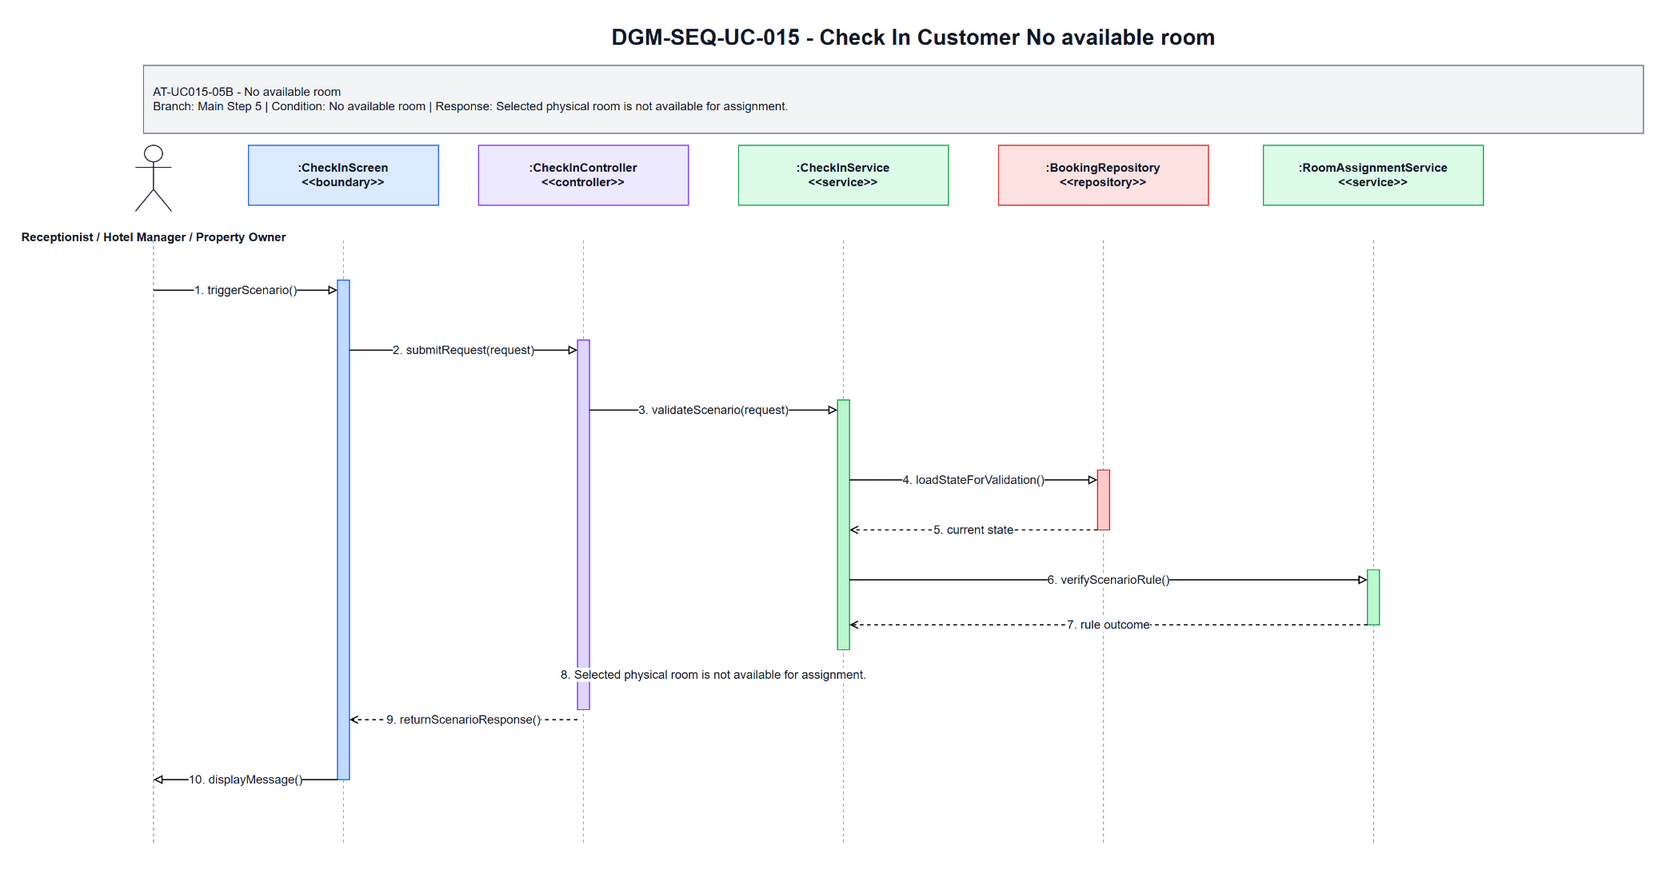

The diagram above was exported from draw.io. Its source (the exported page's mxGraphModel, read from the mxfile embedded in the PNG):
<mxGraphModel dx="1700" dy="920" grid="1" gridSize="10" guides="1" tooltips="1" connect="1" arrows="1" fold="1" page="1" pageScale="1" pageWidth="1700" pageHeight="920" math="0" shadow="0">
  <root>
    <mxCell id="0" />
    <mxCell id="1" parent="0" />
    <mxCell id="title" parent="1" value="DGM-SEQ-UC-015 - Check In Customer No available room" style="text;html=1;strokeColor=none;fillColor=none;align=center;verticalAlign=middle;fontStyle=1;fontSize=22;fontColor=#111827" vertex="1">
      <mxGeometry x="350" y="25" width="1000" height="34" as="geometry" />
    </mxCell>
    <mxCell id="scenario-band" parent="1" value="AT-UC015-05B - No available room&lt;br&gt;Branch: Main Step 5 | Condition: No available room | Response: Selected physical room is not available for assignment." style="rounded=0;whiteSpace=wrap;html=1;fillColor=#F3F4F6;strokeColor=#6B7280;fontSize=12;fontColor=#111827;align=left;spacing=10" vertex="1">
      <mxGeometry x="80" y="70" width="1500" height="68" as="geometry" />
    </mxCell>
    <mxCell id="actor-icon" parent="1" value="" style="shape=umlActor;verticalLabelPosition=bottom;verticalAlign=top;html=1;outlineConnect=0;strokeColor=#111827" vertex="1">
      <mxGeometry x="72" y="150" width="36" height="66" as="geometry" />
    </mxCell>
    <mxCell id="actor-label" parent="1" value="Receptionist / Hotel Manager / Property Owner" style="text;html=1;strokeColor=none;fillColor=none;align=center;verticalAlign=middle;fontStyle=1;fontSize=12;fontColor=#111827" vertex="1">
      <mxGeometry x="20" y="224" width="140" height="36" as="geometry" />
    </mxCell>
    <mxCell id="h0" parent="1" value=":CheckInScreen&lt;br&gt;&amp;lt;&amp;lt;boundary&amp;gt;&amp;gt;" style="rounded=0;whiteSpace=wrap;html=1;fillColor=#DBEAFE;strokeColor=#2563EB;fontSize=12;fontStyle=1;fontColor=#111827" vertex="1">
      <mxGeometry x="185" y="150" width="190" height="60" as="geometry" />
    </mxCell>
    <mxCell id="h1" parent="1" value=":CheckInController&lt;br&gt;&amp;lt;&amp;lt;controller&amp;gt;&amp;gt;" style="rounded=0;whiteSpace=wrap;html=1;fillColor=#EDE9FE;strokeColor=#7C3AED;fontSize=12;fontStyle=1;fontColor=#111827" vertex="1">
      <mxGeometry x="415" y="150" width="210" height="60" as="geometry" />
    </mxCell>
    <mxCell id="h2" parent="1" value=":CheckInService&lt;br&gt;&amp;lt;&amp;lt;service&amp;gt;&amp;gt;" style="rounded=0;whiteSpace=wrap;html=1;fillColor=#DCFCE7;strokeColor=#16A34A;fontSize=12;fontStyle=1;fontColor=#111827" vertex="1">
      <mxGeometry x="675" y="150" width="210" height="60" as="geometry" />
    </mxCell>
    <mxCell id="h3" parent="1" value=":BookingRepository&lt;br&gt;&amp;lt;&amp;lt;repository&amp;gt;&amp;gt;" style="rounded=0;whiteSpace=wrap;html=1;fillColor=#FEE2E2;strokeColor=#DC2626;fontSize=12;fontStyle=1;fontColor=#111827" vertex="1">
      <mxGeometry x="935" y="150" width="210" height="60" as="geometry" />
    </mxCell>
    <mxCell id="h4" parent="1" value=":RoomAssignmentService&lt;br&gt;&amp;lt;&amp;lt;service&amp;gt;&amp;gt;" style="rounded=0;whiteSpace=wrap;html=1;fillColor=#DCFCE7;strokeColor=#16A34A;fontSize=12;fontStyle=1;fontColor=#111827" vertex="1">
      <mxGeometry x="1200" y="150" width="220" height="60" as="geometry" />
    </mxCell>
    <mxCell id="l-actor" parent="1" style="endArrow=none;html=1;dashed=1;strokeColor=#9CA3AF" edge="1">
      <mxGeometry relative="1" as="geometry">
        <mxPoint x="90" y="245" as="sourcePoint" />
        <mxPoint x="90" y="850" as="targetPoint" />
      </mxGeometry>
    </mxCell>
    <mxCell id="l0" parent="1" style="endArrow=none;html=1;dashed=1;strokeColor=#9CA3AF" edge="1">
      <mxGeometry relative="1" as="geometry">
        <mxPoint x="280" y="245" as="sourcePoint" />
        <mxPoint x="280" y="850" as="targetPoint" />
      </mxGeometry>
    </mxCell>
    <mxCell id="l1" parent="1" style="endArrow=none;html=1;dashed=1;strokeColor=#9CA3AF" edge="1">
      <mxGeometry relative="1" as="geometry">
        <mxPoint x="520" y="245" as="sourcePoint" />
        <mxPoint x="520" y="850" as="targetPoint" />
      </mxGeometry>
    </mxCell>
    <mxCell id="l2" parent="1" style="endArrow=none;html=1;dashed=1;strokeColor=#9CA3AF" edge="1">
      <mxGeometry relative="1" as="geometry">
        <mxPoint x="780" y="245" as="sourcePoint" />
        <mxPoint x="780" y="850" as="targetPoint" />
      </mxGeometry>
    </mxCell>
    <mxCell id="l3" parent="1" style="endArrow=none;html=1;dashed=1;strokeColor=#9CA3AF" edge="1">
      <mxGeometry relative="1" as="geometry">
        <mxPoint x="1040" y="245" as="sourcePoint" />
        <mxPoint x="1040" y="850" as="targetPoint" />
      </mxGeometry>
    </mxCell>
    <mxCell id="l4" parent="1" style="endArrow=none;html=1;dashed=1;strokeColor=#9CA3AF" edge="1">
      <mxGeometry relative="1" as="geometry">
        <mxPoint x="1310" y="245" as="sourcePoint" />
        <mxPoint x="1310" y="850" as="targetPoint" />
      </mxGeometry>
    </mxCell>
    <mxCell id="a-boundary" parent="1" value="" style="rounded=0;whiteSpace=wrap;html=1;fillColor=#BFDBFE;strokeColor=#2563EB" vertex="1">
      <mxGeometry x="274" y="285" width="12" height="500" as="geometry" />
    </mxCell>
    <mxCell id="a-controller" parent="1" value="" style="rounded=0;whiteSpace=wrap;html=1;fillColor=#DDD6FE;strokeColor=#7C3AED" vertex="1">
      <mxGeometry x="514" y="345" width="12" height="370" as="geometry" />
    </mxCell>
    <mxCell id="a-service" parent="1" value="" style="rounded=0;whiteSpace=wrap;html=1;fillColor=#BBF7D0;strokeColor=#16A34A" vertex="1">
      <mxGeometry x="774" y="405" width="12" height="250" as="geometry" />
    </mxCell>
    <mxCell id="a-repo" parent="1" value="" style="rounded=0;whiteSpace=wrap;html=1;fillColor=#FECACA;strokeColor=#DC2626" vertex="1">
      <mxGeometry x="1034" y="475" width="12" height="60" as="geometry" />
    </mxCell>
    <mxCell id="a-support" parent="1" value="" style="rounded=0;whiteSpace=wrap;html=1;fillColor=#BBF7D0;strokeColor=#16A34A" vertex="1">
      <mxGeometry x="1304" y="575" width="12" height="55" as="geometry" />
    </mxCell>
    <mxCell id="m1" parent="1" value="1. triggerScenario()" style="endArrow=block;endFill=0;html=1;rounded=0;strokeWidth=1.2;fontSize=12;fontColor=#111827;labelBackgroundColor=#FFFFFF" edge="1">
      <mxGeometry relative="1" as="geometry">
        <mxPoint x="90" y="295" as="sourcePoint" />
        <mxPoint x="274" y="295" as="targetPoint" />
      </mxGeometry>
    </mxCell>
    <mxCell id="m2" parent="1" value="2. submitRequest(request)" style="endArrow=block;endFill=0;html=1;rounded=0;strokeWidth=1.2;fontSize=12;fontColor=#111827;labelBackgroundColor=#FFFFFF" edge="1">
      <mxGeometry relative="1" as="geometry">
        <mxPoint x="286" y="355" as="sourcePoint" />
        <mxPoint x="514" y="355" as="targetPoint" />
      </mxGeometry>
    </mxCell>
    <mxCell id="m3" parent="1" value="3. validateScenario(request)" style="endArrow=block;endFill=0;html=1;rounded=0;strokeWidth=1.2;fontSize=12;fontColor=#111827;labelBackgroundColor=#FFFFFF" edge="1">
      <mxGeometry relative="1" as="geometry">
        <mxPoint x="526" y="415" as="sourcePoint" />
        <mxPoint x="774" y="415" as="targetPoint" />
      </mxGeometry>
    </mxCell>
    <mxCell id="m4" parent="1" value="4. loadStateForValidation()" style="endArrow=block;endFill=0;html=1;rounded=0;strokeWidth=1.2;fontSize=12;fontColor=#111827;labelBackgroundColor=#FFFFFF" edge="1">
      <mxGeometry relative="1" as="geometry">
        <mxPoint x="786" y="485" as="sourcePoint" />
        <mxPoint x="1034" y="485" as="targetPoint" />
      </mxGeometry>
    </mxCell>
    <mxCell id="m5" parent="1" value="5. current state" style="endArrow=open;endFill=0;dashed=1;html=1;rounded=0;strokeWidth=1.2;fontSize=12;fontColor=#111827;labelBackgroundColor=#FFFFFF" edge="1">
      <mxGeometry relative="1" as="geometry">
        <mxPoint x="1034" y="535" as="sourcePoint" />
        <mxPoint x="786" y="535" as="targetPoint" />
      </mxGeometry>
    </mxCell>
    <mxCell id="m6" parent="1" value="6. verifyScenarioRule()" style="endArrow=block;endFill=0;html=1;rounded=0;strokeWidth=1.2;fontSize=12;fontColor=#111827;labelBackgroundColor=#FFFFFF" edge="1">
      <mxGeometry relative="1" as="geometry">
        <mxPoint x="786" y="585" as="sourcePoint" />
        <mxPoint x="1304" y="585" as="targetPoint" />
      </mxGeometry>
    </mxCell>
    <mxCell id="m7" parent="1" value="7. rule outcome" style="endArrow=open;endFill=0;dashed=1;html=1;rounded=0;strokeWidth=1.2;fontSize=12;fontColor=#111827;labelBackgroundColor=#FFFFFF" edge="1">
      <mxGeometry relative="1" as="geometry">
        <mxPoint x="1304" y="630" as="sourcePoint" />
        <mxPoint x="786" y="630" as="targetPoint" />
      </mxGeometry>
    </mxCell>
    <mxCell id="m8" parent="1" value="8. Selected physical room is not available for assignment." style="endArrow=open;endFill=0;dashed=1;html=1;rounded=0;strokeWidth=1.2;fontSize=12;fontColor=#111827;labelBackgroundColor=#FFFFFF" edge="1">
      <mxGeometry relative="1" as="geometry">
        <mxPoint x="774" y="680" as="sourcePoint" />
        <mxPoint x="526" y="680" as="targetPoint" />
      </mxGeometry>
    </mxCell>
    <mxCell id="m9" parent="1" value="9. returnScenarioResponse()" style="endArrow=open;endFill=0;dashed=1;html=1;rounded=0;strokeWidth=1.2;fontSize=12;fontColor=#111827;labelBackgroundColor=#FFFFFF" edge="1">
      <mxGeometry relative="1" as="geometry">
        <mxPoint x="514" y="725" as="sourcePoint" />
        <mxPoint x="286" y="725" as="targetPoint" />
      </mxGeometry>
    </mxCell>
    <mxCell id="m10" parent="1" value="10. displayMessage()" style="endArrow=block;endFill=0;html=1;rounded=0;strokeWidth=1.2;fontSize=12;fontColor=#111827;labelBackgroundColor=#FFFFFF" edge="1">
      <mxGeometry relative="1" as="geometry">
        <mxPoint x="274" y="785" as="sourcePoint" />
        <mxPoint x="90" y="785" as="targetPoint" />
      </mxGeometry>
    </mxCell>
  </root>
</mxGraphModel>